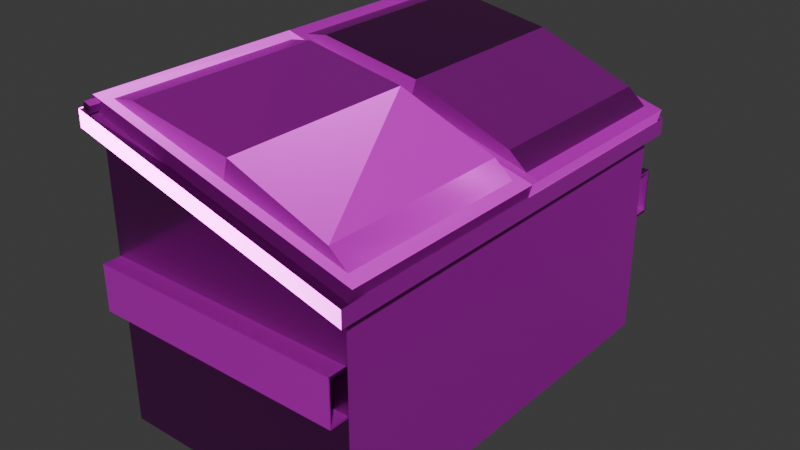 # Source: dumpster.blend  (saved by Blender 4.2.66; exported with 4.5.12 LTS)
import bpy
from mathutils import Matrix  # noqa: F401  (used for matrix-valued properties, if any)

bpy.ops.wm.read_factory_settings(use_empty=True)
scene = bpy.context.scene
scene.name = 'Scene'

# ---- collections
col_collection = bpy.data.collections.new('Collection'); scene.collection.children.link(col_collection)

# ---- images (referenced by path relative to the original .blend; pixels are not part of the script)
import os
ASSET_DIR = os.environ.get("B2B_ASSET_DIR", "")  # directory of the original .blend (textures are referenced by path, not embedded)
HERE = os.path.dirname(os.path.abspath(__file__))  # packed textures are extracted next to this script under _unpacked/

def load_image(name, relpath, width, height, colorspace="sRGB"):
    """Load a texture the original file referenced (path relative to the .blend, or extracted next to this script)."""
    p = next((c for c in (os.path.join(HERE, relpath), os.path.join(ASSET_DIR, relpath)) if relpath and os.path.exists(c)), "")
    if p:
        img = bpy.data.images.load(p, check_existing=True)
        img.name = name
    else:  # same state as the original file: an image datablock whose file is absent (Cycles renders it pink)
        img = bpy.data.images.new(name, width, height)
        img.source = "FILE"
        img.filepath = "//" + (relpath or name)
    img.colorspace_settings.name = colorspace
    return img
img_defaultmaterial_height_png_001 = load_image('DefaultMaterial_Height.png.001', 'DefaultMaterial_Height.png', 1024, 1024, 'Non-Color')
img_defaultmaterial_base_color_png_001 = load_image('DefaultMaterial_Base_color.png.001', 'DefaultMaterial_Base_color.png', 1024, 1024, 'sRGB')
img_defaultmaterial_metallic_png_001 = load_image('DefaultMaterial_Metallic.png.001', 'DefaultMaterial_Metallic.png', 1024, 1024, 'Non-Color')
img_defaultmaterial_roughness_png_001 = load_image('DefaultMaterial_Roughness.png.001', 'DefaultMaterial_Roughness.png', 1024, 1024, 'Non-Color')
img_defaultmaterial_normal_png_001 = load_image('DefaultMaterial_Normal.png.001', 'DefaultMaterial_Normal.png', 1024, 1024, 'Non-Color')
img_defaultmaterial_mixed_ao_png_001 = load_image('DefaultMaterial_Mixed_AO.png.001', 'DefaultMaterial_Mixed_AO.png', 1024, 1024, 'Non-Color')

# ---- materials (node trees are filled in below, after node groups)
mat_x = bpy.data.materials.new('Материал')

# ---- material node trees
mat_x.use_nodes = True; mat_x.node_tree.nodes.clear()
_N = mat_x.node_tree.nodes; _L = mat_x.node_tree.links
n0 = _N.new('ShaderNodeBsdfPrincipled'); n0.name = 'Принципиальный BSDF'; n0.location = (10, 300)
n1 = _N.new('ShaderNodeOutputMaterial'); n1.name = 'Вывод материала'; n1.location = (300, 300)
n2 = _N.new('ShaderNodeTexImage'); n2.name = 'Изображение-текстура'; n2.location = (84, -1160)
n2.label = 'Displacement'
n2.image = img_defaultmaterial_height_png_001
n3 = _N.new('ShaderNodeDisplacement'); n3.name = 'Смещения'; n3.location = (110, -400)
n3.inputs[2].default_value = 1.0
n4 = _N.new('ShaderNodeTexImage'); n4.name = 'Изображение-текстура.001'; n4.location = (84, -320)
n4.label = 'Base Color'
n4.image = img_defaultmaterial_base_color_png_001
n5 = _N.new('ShaderNodeTexImage'); n5.name = 'Изображение-текстура.002'; n5.location = (84, -600)
n5.label = 'Metallic'
n5.image = img_defaultmaterial_metallic_png_001
n6 = _N.new('ShaderNodeTexImage'); n6.name = 'Изображение-текстура.003'; n6.location = (84, -880)
n6.label = 'Roughness'
n6.image = img_defaultmaterial_roughness_png_001
n7 = _N.new('ShaderNodeTexImage'); n7.name = 'Изображение-текстура.004'; n7.location = (84, -1440)
n7.label = 'Normal'
n7.image = img_defaultmaterial_normal_png_001
n8 = _N.new('ShaderNodeNormalMap'); n8.name = 'Карта нормалей'; n8.location = (-240, -900)
n9 = _N.new('ShaderNodeTexImage'); n9.name = 'Изображение-текстура.005'; n9.location = (84, -40)
n9.label = 'Ambient Occlusion'
n9.image = img_defaultmaterial_mixed_ao_png_001
n10 = _N.new('ShaderNodeMapping'); n10.name = 'Отображение'; n10.location = (230, -40)
n11 = _N.new('NodeReroute'); n11.name = 'Перенаправление'; n11.location = (34, -831)
n11.width = 16
n11.socket_idname = 'NodeSocketVector'
n12 = _N.new('ShaderNodeTexCoord'); n12.name = 'Текстурные координаты'; n12.location = (30, -40)
n13 = _N.new('NodeFrame'); n13.name = 'Кадр'; n13.location = (-1270, 340)
n13.label = 'Mapping'
n13.width = 400
n14 = _N.new('NodeFrame'); n14.name = 'Кадр.001'; n14.location = (-624, 540)
n14.label = 'Textures'
n14.width = 354
n2.parent = n14
n4.parent = n14
n5.parent = n14
n6.parent = n14
n7.parent = n14
n9.parent = n14
n10.parent = n13
n11.parent = n14
n12.parent = n13
_L.new(n0.outputs[0], n1.inputs[0])
_L.new(n2.outputs[0], n3.inputs[0])
_L.new(n3.outputs[0], n1.inputs[2])
_L.new(n4.outputs[0], n0.inputs[0])
_L.new(n5.outputs[0], n0.inputs[1])
_L.new(n6.outputs[0], n0.inputs[2])
_L.new(n7.outputs[0], n8.inputs[1])
_L.new(n8.outputs[0], n0.inputs[5])
_L.new(n11.outputs[0], n9.inputs[0])
_L.new(n11.outputs[0], n4.inputs[0])
_L.new(n11.outputs[0], n5.inputs[0])
_L.new(n11.outputs[0], n6.inputs[0])
_L.new(n11.outputs[0], n2.inputs[0])
_L.new(n11.outputs[0], n7.inputs[0])
_L.new(n10.outputs[0], n11.inputs[0])
_L.new(n12.outputs[2], n10.inputs[0])
n1.is_active_output = True

# ---- world
world_world = bpy.data.worlds.new('World'); scene.world = world_world
world_world.use_nodes = True; world_world.node_tree.nodes.clear()
_N = world_world.node_tree.nodes; _L = world_world.node_tree.links
n0 = _N.new('ShaderNodeOutputWorld'); n0.name = 'World Output'; n0.location = (300, 300)
n1 = _N.new('ShaderNodeBackground'); n1.name = 'Background'; n1.location = (10, 300)
n1.inputs[0].default_value = (0.05088, 0.05088, 0.05088, 1.0)
_L.new(n1.outputs[0], n0.inputs[0])
n0.is_active_output = True
world_world.color = (0.05088, 0.05088, 0.05088)
world_world.sun_shadow_jitter_overblur = 0.0

# ---- meshes
me_dumpster = bpy.data.meshes.new('dumpster')
me_dumpster.from_pydata([(-2.901, -5.161, 0.04971), (-2.901, 5.202, 0.04971), (3.415, -5.161, 0.04971), (3.415, 5.202, 0.04971), (-2.715, -4.844, 6.977), (-2.715, 4.885, 6.977), (3.229, 4.885, 5.221), (3.229, -4.844, 5.221), (-2.901, -5.161, 7.032), (-2.901, 5.202, 7.032), (3.415, 5.202, 5.166), (3.415, -5.161, 5.166), (-3.118, -5.515, 7.071), (-3.118, 5.556, 7.071), (3.632, 5.556, 5.205), (3.632, -5.515, 5.205), (-2.715, -4.844, 7.016), (-2.715, 4.885, 7.016), (3.229, 4.885, 5.26), (3.229, -4.844, 5.26), (-3.118, -5.515, 7.468), (-3.118, 5.556, 7.468), (3.632, 5.556, 5.602), (3.632, -5.515, 5.602), (-2.715, -4.844, 7.413), (-2.715, 4.885, 7.413), (3.229, 4.885, 5.657), (3.229, -4.844, 5.657), (-2.672, -4.927, 0.3036), (-2.672, 4.968, 0.3036), (3.152, 4.968, 0.3092), (3.152, -4.927, 0.3092), (-2.872, 5.149, 3.122), (-2.872, 5.149, 4.135), (-2.872, 5.625, 3.122), (-2.872, 5.625, 4.135), (3.386, 5.149, 3.122), (3.386, 5.149, 4.135), (3.386, 5.625, 3.122), (3.386, 5.625, 4.135), (3.386, 5.651, 4.191), (3.386, 5.651, 3.066), (3.386, 5.123, 3.066), (3.386, 5.123, 4.191), (-2.872, 5.651, 3.066), (-2.872, 5.123, 3.066), (-2.872, 5.123, 4.191), (-2.872, 5.651, 4.191), (-2.872, -5.108, 3.122), (-2.872, -5.108, 4.135), (-2.872, -5.583, 3.122), (-2.872, -5.583, 4.135), (3.386, -5.108, 3.122), (3.386, -5.108, 4.135), (3.386, -5.583, 3.122), (3.386, -5.583, 4.135), (3.386, -5.61, 4.191), (3.386, -5.61, 3.066), (3.386, -5.082, 3.066), (3.386, -5.082, 4.191), (-2.872, -5.61, 3.066), (-2.872, -5.082, 3.066), (-2.872, -5.082, 4.191), (-2.872, -5.61, 4.191), (-2.937, -5.535, 7.507), (-2.872, -5.535, 7.679), (-2.937, 5.576, 7.507), (-2.872, 5.576, 7.679), (-2.764, -5.535, 7.442), (-2.699, -5.535, 7.615), (-2.764, 5.576, 7.442), (-2.699, 5.576, 7.615), (-3.018, 0.02054, 7.428), (-2.619, 0.2679, 7.645), (-3.018, 5.328, 7.428), (-2.619, 5.075, 7.645), (3.603, 0.02054, 5.592), (3.372, 0.2679, 5.984), (3.603, 5.328, 5.592), (3.372, 5.075, 5.984), (-2.933, 0.02054, 7.732), (-2.933, 5.328, 7.732), (3.687, 5.328, 5.897), (3.687, 0.02054, 5.897), (0.2926, 5.328, 6.51), (0.3769, 5.328, 6.814), (0.2926, 0.02054, 6.51), (0.3769, 0.02054, 6.814), (0.3769, 5.075, 6.814), (0.3769, 0.2679, 6.814), (-2.052, 0.2679, 7.74), (-2.052, 5.075, 7.74), (0.5093, 5.075, 7.292), (2.936, 5.075, 6.358), (2.936, 0.2679, 6.358), (0.5093, 0.2679, 7.292), (-2.619, -0.2268, 7.645), (-3.018, -5.287, 7.428), (-2.619, -5.034, 7.645), (3.372, -0.2268, 5.984), (3.603, -5.287, 5.592), (3.372, -5.034, 5.984), (-2.933, -5.287, 7.732), (3.687, -5.287, 5.897), (0.2926, -5.287, 6.51), (0.3769, -5.287, 6.814), (0.3769, -5.034, 6.814), (0.3769, -0.2268, 6.814), (-2.052, -0.2268, 7.74), (-2.052, -5.034, 7.74), (0.5093, -5.034, 7.292), (2.936, -5.034, 6.358), (2.936, -0.2268, 6.358), (0.5093, -0.2268, 7.292)], [], [(0, 8, 9, 1), (1, 9, 10, 3), (3, 10, 11, 2), (2, 11, 8, 0), (1, 3, 2, 0), (5, 4, 28, 29), (5, 6, 18, 17), (7, 4, 16, 19), (11, 10, 14, 15), (4, 5, 17, 16), (16, 17, 25, 24), (18, 19, 27, 26), (14, 13, 21, 22), (12, 15, 23, 20), (9, 8, 12, 13), (8, 11, 15, 12), (10, 9, 13, 14), (6, 7, 19, 18), (24, 25, 21, 20), (25, 26, 22, 21), (26, 27, 23, 22), (27, 24, 20, 23), (15, 14, 22, 23), (13, 12, 20, 21), (19, 16, 24, 27), (17, 18, 26, 25), (29, 28, 31, 30), (4, 7, 31, 28), (6, 5, 29, 30), (7, 6, 30, 31), (44, 47, 40, 41), (42, 43, 46, 45), (44, 41, 42, 45), (40, 47, 46, 43), (39, 38, 41, 40), (38, 36, 42, 41), (37, 39, 40, 43), (36, 37, 43, 42), (32, 34, 44, 45), (33, 32, 45, 46), (35, 33, 46, 47), (34, 35, 47, 44), (37, 36, 32, 33), (36, 38, 34, 32), (38, 39, 35, 34), (39, 37, 33, 35), (60, 57, 56, 63), (58, 61, 62, 59), (60, 61, 58, 57), (56, 59, 62, 63), (55, 56, 57, 54), (54, 57, 58, 52), (53, 59, 56, 55), (52, 58, 59, 53), (48, 61, 60, 50), (49, 62, 61, 48), (51, 63, 62, 49), (50, 60, 63, 51), (53, 49, 48, 52), (52, 48, 50, 54), (54, 50, 51, 55), (55, 51, 49, 53), (64, 65, 67, 66), (66, 67, 71, 70), (70, 71, 69, 68), (68, 69, 65, 64), (66, 70, 68, 64), (71, 67, 65, 69), (72, 80, 81, 74), (84, 85, 82, 78), (78, 82, 83, 76), (86, 87, 80, 72), (84, 78, 76, 86), (77, 79, 93, 94), (73, 75, 81, 80), (88, 79, 82, 85), (79, 77, 83, 82), (89, 73, 80, 87), (77, 89, 87, 83), (75, 88, 85, 81), (89, 77, 94, 95), (74, 84, 86, 72), (76, 83, 87, 86), (74, 81, 85, 84), (92, 91, 90, 95), (93, 92, 95, 94), (75, 73, 90, 91), (73, 89, 95, 90), (88, 75, 91, 92), (79, 88, 92, 93), (72, 97, 102, 80), (104, 100, 103, 105), (100, 76, 83, 103), (104, 86, 76, 100), (99, 112, 111, 101), (96, 80, 102, 98), (106, 105, 103, 101), (101, 103, 83, 99), (107, 87, 80, 96), (99, 83, 87, 107), (98, 102, 105, 106), (107, 113, 112, 99), (97, 72, 86, 104), (97, 104, 105, 102), (110, 113, 108, 109), (111, 112, 113, 110), (98, 109, 108, 96), (96, 108, 113, 107), (106, 110, 109, 98), (101, 111, 110, 106)])
_uv = me_dumpster.uv_layers.new(name='UVКарта')
_uv.uv.foreach_set('vector', [0.8383, 0.3402, 0.8383, 0.4689, 0.7096, 0.4689, 0.7096, 0.3402, 0.3067, 0.3909, 0.1779, 0.3909, 0.2123, 0.2622, 0.3067, 0.2622, 0.3067, 0.2622, 0.2123, 0.2622, 0.2123, 0.1334, 0.3067, 0.1334, 0.3067, 0.1334, 0.2123, 0.1334, 0.1779, 0.004724, 0.3067, 0.004724, 0.7058, 0.1967, 0.8345, 0.1967, 0.8345, 0.3254, 0.7058, 0.3254, 0.4741, 0.8182, 0.4741, 0.6973, 0.5972, 0.6963, 0.5972, 0.8192, 0.1279, 0.3907, 0.09578, 0.2696, 0.09649, 0.2696, 0.1286, 0.3907, 0.0958, 0.1488, 0.1279, 0.02771, 0.1286, 0.02771, 0.09651, 0.1488, 0.1296, 0.2493, 0.1291, 0.1433, 0.134, 0.1434, 0.1336, 0.2494, 0.4741, 0.6973, 0.4741, 0.8182, 0.4734, 0.8182, 0.4734, 0.6973, 0.4734, 0.6973, 0.4734, 0.8182, 0.4661, 0.8182, 0.4661, 0.6973, 0.09649, 0.2696, 0.09651, 0.1488, 0.1038, 0.1488, 0.1038, 0.2696, 0.134, 0.1434, 0.1549, 0.008267, 0.1641, 0.007595, 0.1409, 0.1432, 0.1522, 0.3897, 0.1336, 0.2494, 0.141, 0.2495, 0.1618, 0.3907, 0.1694, 0.2138, 0.1694, 0.08508, 0.1739, 0.08067, 0.1739, 0.2182, 0.1453, 0.3842, 0.1296, 0.2493, 0.1336, 0.2494, 0.1522, 0.3897, 0.1291, 0.1433, 0.1481, 0.01324, 0.1549, 0.008267, 0.134, 0.1434, 0.09578, 0.2696, 0.0958, 0.1488, 0.09651, 0.1488, 0.09649, 0.2696, 0.1895, 0.08901, 0.1895, 0.2099, 0.1812, 0.2182, 0.1812, 0.08067, 0.1712, 0.01741, 0.1483, 0.1443, 0.1409, 0.1432, 0.1641, 0.007595, 0.1483, 0.1443, 0.1496, 0.249, 0.141, 0.2495, 0.1409, 0.1432, 0.1496, 0.249, 0.1712, 0.3785, 0.1618, 0.3907, 0.141, 0.2495, 0.1336, 0.2494, 0.134, 0.1434, 0.1409, 0.1432, 0.141, 0.2495, 0.1739, 0.2182, 0.1739, 0.08067, 0.1812, 0.08067, 0.1812, 0.2182, 0.09651, 0.1488, 0.1286, 0.02771, 0.1359, 0.02769, 0.1038, 0.1488, 0.1286, 0.3907, 0.09649, 0.2696, 0.1038, 0.2696, 0.1359, 0.3907, 0.6082, 0.7771, 0.7311, 0.7771, 0.7311, 0.8957, 0.6082, 0.8957, 0.1279, 0.02771, 0.0958, 0.1488, 0.00525, 0.1477, 0.004724, 0.02894, 0.09578, 0.2696, 0.1279, 0.3907, 0.004766, 0.3895, 0.005277, 0.2707, 0.0958, 0.1488, 0.09578, 0.2696, 0.005277, 0.2707, 0.00525, 0.1477, 0.9608, 0.2775, 0.8478, 0.2775, 0.8478, 0.1645, 0.9608, 0.1645, 0.8516, 0.2908, 0.9647, 0.2908, 0.9647, 0.4039, 0.8516, 0.4039, 0.6929, 0.1665, 0.6929, 0.2795, 0.5799, 0.2795, 0.5799, 0.1665, 0.01045, 0.5043, 0.1235, 0.5043, 0.1235, 0.6173, 0.01045, 0.6173, 0.159, 0.9054, 0.159, 0.8037, 0.1646, 0.7981, 0.1646, 0.9111, 0.6872, 0.2852, 0.5855, 0.2852, 0.5799, 0.2795, 0.6929, 0.2795, 0.004801, 0.6116, 0.004801, 0.5099, 0.01045, 0.5043, 0.01045, 0.6173, 0.197, 0.8978, 0.2987, 0.8978, 0.3043, 0.9034, 0.1913, 0.9034, 0.5855, 0.1609, 0.6872, 0.1609, 0.6929, 0.1665, 0.5799, 0.1665, 0.113, 0.01148, 0.01131, 0.01148, 0.005658, 0.005833, 0.1187, 0.005833, 0.1291, 0.5099, 0.1291, 0.6116, 0.1235, 0.6173, 0.1235, 0.5043, 0.1818, 0.2372, 0.1818, 0.3389, 0.1762, 0.3445, 0.1762, 0.2315, 0.2987, 0.8978, 0.197, 0.8978, 0.197, 0.7847, 0.2987, 0.7847, 0.5855, 0.04787, 0.6872, 0.04787, 0.6872, 0.1609, 0.5855, 0.1609, 0.159, 0.8037, 0.159, 0.9054, 0.04594, 0.9054, 0.04594, 0.8037, 0.2421, 0.5099, 0.2421, 0.6116, 0.1291, 0.6116, 0.1291, 0.5099, 0.5972, 0.9417, 0.4842, 0.9417, 0.4842, 0.8287, 0.5972, 0.8287, 0.3176, 0.9532, 0.3176, 0.8402, 0.4306, 0.8402, 0.4306, 0.9532, 0.4365, 0.7138, 0.4365, 0.8268, 0.3235, 0.8268, 0.3235, 0.7138, 0.7674, 0.4842, 0.8804, 0.4842, 0.8804, 0.5973, 0.7674, 0.5973, 0.7846, 0.6221, 0.7789, 0.6164, 0.8919, 0.6164, 0.8863, 0.6221, 0.3178, 0.7195, 0.3235, 0.7138, 0.3235, 0.8268, 0.3178, 0.8212, 0.8748, 0.4786, 0.8804, 0.4842, 0.7674, 0.4842, 0.7731, 0.4786, 0.7807, 0.7675, 0.7751, 0.7619, 0.8881, 0.7619, 0.8824, 0.7675, 0.4421, 0.8212, 0.4365, 0.8268, 0.4365, 0.7138, 0.4421, 0.7195, 0.8824, 0.8805, 0.8881, 0.8862, 0.7751, 0.8862, 0.7807, 0.8805, 0.7731, 0.6029, 0.7674, 0.5973, 0.8804, 0.5973, 0.8748, 0.6029, 0.8863, 0.7351, 0.8919, 0.7407, 0.7789, 0.7407, 0.7846, 0.7351, 0.8824, 0.7675, 0.8824, 0.8805, 0.7807, 0.8805, 0.7807, 0.7675, 0.9953, 0.4172, 0.9953, 0.5302, 0.8936, 0.5302, 0.8936, 0.4172, 0.8863, 0.6221, 0.8863, 0.7351, 0.7846, 0.7351, 0.7846, 0.6221, 0.9647, 0.005658, 0.9647, 0.1187, 0.8629, 0.1187, 0.8629, 0.005658, 0.6967, 0.529, 0.577, 0.6772, 0.5063, 0.5403, 0.5698, 0.4956, 0.5698, 0.4956, 0.5063, 0.5403, 0.3783, 0.4869, 0.5155, 0.3478, 0.5694, 0.3053, 0.4193, 0.3053, 0.4193, 0.1551, 0.5694, 0.1551, 0.5694, 0.1551, 0.4193, 0.1551, 0.4193, 0.004988, 0.5694, 0.004988, 0.5698, 0.4956, 0.5155, 0.3478, 0.6967, 0.3478, 0.6967, 0.529, 0.3783, 0.4869, 0.5063, 0.5403, 0.577, 0.6772, 0.3609, 0.6977, 0.4086, 0.2768, 0.4086, 0.3675, 0.3181, 0.3675, 0.3181, 0.2768, 0.3464, 0.5518, 0.2558, 0.5518, 0.2558, 0.5065, 0.3464, 0.5065, 0.3181, 0.1862, 0.3181, 0.09555, 0.4086, 0.09555, 0.4086, 0.1862, 0.7892, 0.897, 0.7892, 0.9876, 0.7439, 0.9876, 0.7439, 0.897, 0.3181, 0.2315, 0.3181, 0.1862, 0.4086, 0.1862, 0.4086, 0.2315, 0.1977, 0.6248, 0.2867, 0.6189, 0.2816, 0.6904, 0.2082, 0.6928, 0.4044, 0.009217, 0.3224, 0.009217, 0.3181, 0.004906, 0.4086, 0.004906, 0.3224, 0.05023, 0.3224, 0.09124, 0.3181, 0.09555, 0.3181, 0.05023, 0.3224, 0.09124, 0.4044, 0.09124, 0.4086, 0.09555, 0.3181, 0.09555, 0.4044, 0.05023, 0.4044, 0.009217, 0.4086, 0.004906, 0.4086, 0.05023, 0.4044, 0.09124, 0.4044, 0.05023, 0.4086, 0.05023, 0.4086, 0.09555, 0.3224, 0.009217, 0.3224, 0.05023, 0.3181, 0.05023, 0.3181, 0.004906, 0.155, 0.6375, 0.1977, 0.6248, 0.2082, 0.6928, 0.2021, 0.7713, 0.3181, 0.2768, 0.3181, 0.2315, 0.4086, 0.2315, 0.4086, 0.2768, 0.8345, 0.897, 0.8345, 0.9876, 0.7892, 0.9876, 0.7892, 0.897, 0.3464, 0.5972, 0.2558, 0.5972, 0.2558, 0.5518, 0.3464, 0.5518, 0.6189, 0.6423, 0.6975, 0.6484, 0.6999, 0.7218, 0.6189, 0.7321, 0.2816, 0.6904, 0.2919, 0.7713, 0.2021, 0.7713, 0.2082, 0.6928, 0.7655, 0.6379, 0.7713, 0.7269, 0.6999, 0.7218, 0.6975, 0.6484, 0.7713, 0.7269, 0.7611, 0.7733, 0.6189, 0.7321, 0.6999, 0.7218, 0.7527, 0.5952, 0.7655, 0.6379, 0.6975, 0.6484, 0.6189, 0.6423, 0.2867, 0.6189, 0.333, 0.6292, 0.2919, 0.7713, 0.2816, 0.6904, 0.2768, 0.4929, 0.2768, 0.4023, 0.3675, 0.4023, 0.3675, 0.4929, 0.9385, 0.7783, 0.9838, 0.7783, 0.9838, 0.869, 0.9385, 0.869, 0.1862, 0.4023, 0.1862, 0.4929, 0.09555, 0.4929, 0.09555, 0.4023, 0.2315, 0.4023, 0.2315, 0.4929, 0.1862, 0.4929, 0.1862, 0.4023, 0.844, 0.141, 0.7759, 0.1305, 0.7783, 0.0571, 0.8498, 0.05207, 0.009217, 0.4886, 0.004906, 0.4929, 0.004906, 0.4023, 0.009217, 0.4066, 0.05023, 0.4066, 0.05023, 0.4023, 0.09555, 0.4023, 0.09124, 0.4066, 0.09124, 0.4066, 0.09555, 0.4023, 0.09555, 0.4929, 0.09124, 0.4886, 0.05023, 0.4886, 0.05023, 0.4929, 0.004906, 0.4929, 0.009217, 0.4886, 0.09124, 0.4886, 0.09555, 0.4929, 0.05023, 0.4929, 0.05023, 0.4886, 0.009217, 0.4066, 0.004906, 0.4023, 0.05023, 0.4023, 0.05023, 0.4066, 0.8312, 0.1837, 0.6974, 0.1367, 0.7759, 0.1305, 0.844, 0.141, 0.2768, 0.4023, 0.2768, 0.4929, 0.2315, 0.4929, 0.2315, 0.4023, 0.8931, 0.7783, 0.9385, 0.7783, 0.9385, 0.869, 0.8931, 0.869, 0.05279, 0.64, 0.1426, 0.64, 0.1323, 0.7209, 0.05894, 0.7185, 0.7783, 0.0571, 0.7759, 0.1305, 0.6974, 0.1367, 0.6974, 0.04687, 0.04841, 0.7866, 0.05894, 0.7185, 0.1323, 0.7209, 0.1374, 0.7924, 0.1374, 0.7924, 0.1323, 0.7209, 0.1426, 0.64, 0.1837, 0.7821, 0.0057, 0.7738, 0.05279, 0.64, 0.05894, 0.7185, 0.04841, 0.7866, 0.8498, 0.05207, 0.7783, 0.0571, 0.6974, 0.04687, 0.8396, 0.0057])
me_dumpster.materials.append(mat_x)
me_dumpster.update()

# ---- objects
ob_dumpster = bpy.data.objects.new('dumpster', me_dumpster)

# ---- transforms, parenting, visibility, modifiers, constraints
ob_dumpster.location = (0.0, 0.0, 0.0)

# ---- collection membership
col_collection.objects.link(ob_dumpster)

# ---- scene / render settings (as saved in the file)
scene.frame_start = 1; scene.frame_end = 250; scene.frame_set(1)
scene.render.engine = 'BLENDER_EEVEE_NEXT'
bpy.context.view_layer.update()

# ---- added for rendering (the .blend has no active camera and no usable light): camera, sun
cam_auto = bpy.data.cameras.new('AutoCamera')
cam_auto.lens = 50.0
cam_auto.sensor_width = 36.0
cam_auto.clip_end = 1000.0
ob_auto_camera = bpy.data.objects.new('AutoCamera', cam_auto)
scene.collection.objects.link(ob_auto_camera)
ob_auto_camera.location = (14.3852, -16.8998, 15.1751)
ob_auto_camera.rotation_euler = (1.09748, -7.21219e-08, 0.694738)
scene.camera = ob_auto_camera
light_auto_sun = bpy.data.lights.new('AutoSun', 'SUN')
light_auto_sun.energy = 3.0
light_auto_sun.angle = 0.0523599
ob_auto_sun = bpy.data.objects.new('AutoSun', light_auto_sun)
scene.collection.objects.link(ob_auto_sun)
ob_auto_sun.rotation_euler = (0.872665, 0.174533, 0.523599)
bpy.context.view_layer.update()
